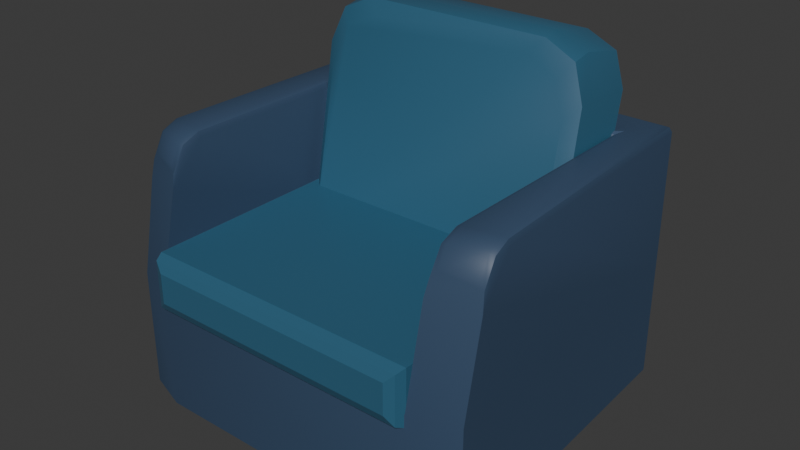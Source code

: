 # Source: couch_small.blend  (saved by Blender 4.1.24; exported with 4.5.12 LTS)
import bpy
from mathutils import Matrix  # noqa: F401  (used for matrix-valued properties, if any)

bpy.ops.wm.read_factory_settings(use_empty=True)
scene = bpy.context.scene
scene.name = 'Scene'

# ---- collections
col_collection = bpy.data.collections.new('Collection'); scene.collection.children.link(col_collection)

# ---- materials (node trees are filled in below, after node groups)
mat_material_001 = bpy.data.materials.new('Material.001')
mat_material_001.alpha_threshold = 0.0
mat_material_001.use_transparent_shadow = False
mat_material_001.roughness = 0.5
mat_material_001.line_color = (0.0, 0.0, 0.0, 1.0)
mat_material = bpy.data.materials.new('Material')
mat_material.alpha_threshold = 0.0
mat_material.use_transparent_shadow = False
mat_material.roughness = 0.5
mat_material.line_color = (0.0, 0.0, 0.0, 1.0)

# ---- material node trees
mat_material_001.use_nodes = True; mat_material_001.node_tree.nodes.clear()
_N = mat_material_001.node_tree.nodes; _L = mat_material_001.node_tree.links
n0 = _N.new('ShaderNodeOutputMaterial'); n0.name = 'Material Output'; n0.location = (300, 300)
n1 = _N.new('ShaderNodeBsdfPrincipled'); n1.name = 'Principled BSDF'; n1.location = (10, 300)
n1.inputs[0].default_value = (0.03706, 0.1228, 0.2037, 1.0)
n1.inputs[3].default_value = 1.45
_L.new(n1.outputs[0], n0.inputs[0])
n0.is_active_output = True
mat_material.use_nodes = True; mat_material.node_tree.nodes.clear()
_N = mat_material.node_tree.nodes; _L = mat_material.node_tree.links
n0 = _N.new('ShaderNodeOutputMaterial'); n0.name = 'Material Output'; n0.location = (300, 300)
n1 = _N.new('ShaderNodeBsdfPrincipled'); n1.name = 'Principled BSDF'; n1.location = (10, 300)
n1.inputs[0].default_value = (0.04025, 0.07392, 0.1353, 1.0)
n1.inputs[3].default_value = 1.45
_L.new(n1.outputs[0], n0.inputs[0])
n0.is_active_output = True

# ---- world
world_world = bpy.data.worlds.new('World'); scene.world = world_world
world_world.use_nodes = True; world_world.node_tree.nodes.clear()
_N = world_world.node_tree.nodes; _L = world_world.node_tree.links
n0 = _N.new('ShaderNodeOutputWorld'); n0.name = 'World Output'; n0.location = (300, 300)
n1 = _N.new('ShaderNodeBackground'); n1.name = 'Background'; n1.location = (10, 300)
n1.inputs[0].default_value = (0.05088, 0.05088, 0.05088, 1.0)
_L.new(n1.outputs[0], n0.inputs[0])
n0.is_active_output = True
world_world.color = (0.05088, 0.05088, 0.05088)
world_world.use_sun_shadow = False
world_world.sun_shadow_jitter_overblur = 0.0

# ---- meshes
me_cube_003 = bpy.data.meshes.new('Cube.003')
me_cube_003.from_pydata([(-0.9142, 0.1995, -0.5325), (-1.0, 0.2836, -0.551), (0.9998, 0.2836, -0.551), (0.9137, 0.1995, -0.5325), (-1.0, 0.7175, -0.646), (-0.8975, 0.8178, -0.668), (0.897, 0.8178, -0.668), (0.9998, 0.7175, -0.646), (-1.0, 0.7018, 0.7049), (-0.6848, 0.6788, 1.033), (-0.9079, 0.6855, 0.9368), (0.9998, 0.7018, 0.7049), (0.6843, 0.6788, 1.033), (0.9074, 0.6855, 0.9368), (-0.6837, 0.5629, 1.012), (-1.0, 0.5013, 0.6671), (-0.9075, 0.5448, 0.9109), (-0.596, 0.4966, 0.9144), (-0.9142, 0.4246, 0.5637), (-0.821, 0.4755, 0.8117), (0.9137, 0.4246, 0.5637), (0.5955, 0.4966, 0.9144), (0.8205, 0.4755, 0.8117), (0.9998, 0.5013, 0.6671), (0.6832, 0.5629, 1.012), (0.9071, 0.5448, 0.9109), (-1.0, 0.982, 0.6424), (-0.6839, 1.046, 0.9524), (-0.9076, 1.027, 0.8616), (-0.8975, 1.061, 0.5183), (-0.5797, 1.125, 0.8298), (-0.8044, 1.107, 0.7385), (0.6834, 1.046, 0.9524), (0.9998, 0.982, 0.6424), (0.9071, 1.027, 0.8616), (0.5792, 1.125, 0.8298), (0.897, 1.061, 0.5183), (0.8039, 1.107, 0.7385), (-1.0, -1.126, -0.6194), (-1.0, 0.8741, -1.525), (-1.0, 0.8741, -0.6194), (0.9998, -1.126, -0.6194), (0.9998, 0.8741, -1.525), (0.9998, 0.8741, -0.6194), (-1.298, -1.026, -0.6194), (-1.268, 1.249, -0.6194), (1.232, 1.248, -0.6194), (1.32, -1.025, -0.6194), (-1.051, 0.9451, 0.3859), (-1.0, 0.8741, 0.3348), (-0.9491, 0.8741, 0.3859), (-1.015, 0.8949, 0.3709), (0.9998, 0.8741, 0.3348), (1.051, 0.9557, 0.3859), (0.9486, 0.8741, 0.3859), (1.015, 0.898, 0.3709), (-1.268, 1.249, 0.3348), (-1.221, 1.183, 0.3859), (-1.254, 1.229, 0.3709), (1.191, 1.181, 0.3859), (1.232, 1.248, 0.3348), (1.22, 1.228, 0.3709), (-1.0, -0.717, 0.3348), (-1.051, -0.7164, 0.3859), (-1.015, -0.7207, 0.3709), (-1.0, -0.9771, 0.04271), (-1.051, -0.9273, 0.205), (-1.015, -0.9474, 0.1575), (-1.0, -0.8302, 0.2915), (-1.051, -0.853, 0.3329), (-1.015, -0.8513, 0.3208), (-1.259, -0.8722, 0.205), (-1.306, -0.8947, 0.02992), (-1.293, -0.8735, 0.1537), (-1.305, -0.6557, 0.3348), (-1.257, -0.6757, 0.3859), (-1.291, -0.6659, 0.3709), (-1.307, -0.7547, 0.2929), (-1.259, -0.803, 0.3329), (-1.293, -0.784, 0.3212), (1.05, -0.9279, 0.205), (0.9998, -0.9771, 0.04271), (1.015, -0.9476, 0.1575), (0.9998, -0.717, 0.3348), (1.051, -0.7167, 0.3859), (1.015, -0.7208, 0.3709), (0.9998, -0.8302, 0.2915), (1.05, -0.8535, 0.3329), (1.015, -0.8515, 0.3208), (1.318, -0.6551, 0.3348), (1.274, -0.6741, 0.3859), (1.305, -0.665, 0.3709), (1.324, -0.8941, 0.02992), (1.28, -0.8701, 0.205), (1.312, -0.8724, 0.1537), (1.322, -0.7541, 0.2929), (1.279, -0.8011, 0.3329), (1.31, -0.783, 0.3212), (-1.0, -1.075, -1.525), (-1.0, -1.126, -1.475), (0.9998, -1.075, -1.525), (0.9998, -1.126, -1.475), (-1.268, 1.249, -1.475), (-1.225, 1.189, -1.525), (-1.298, -1.026, -1.475), (-1.254, -0.9896, -1.525), (1.232, 1.248, -1.475), (1.195, 1.188, -1.525), (1.278, -0.9872, -1.525), (1.32, -1.025, -1.475), (-1.0, 0.8741, -0.7139), (-1.0, 0.8741, -0.32), (0.9998, 0.8741, -0.7139), (0.9998, 0.8741, -0.32), (-0.9115, -1.204, -0.6252), (-1.0, -1.115, -0.7139), (-0.9742, -1.178, -0.6879), (-0.9115, -1.204, -0.4087), (-1.0, -1.115, -0.32), (-0.9742, -1.178, -0.3459), (0.911, -1.204, -0.6252), (0.9998, -1.115, -0.7139), (0.9738, -1.178, -0.6879), (0.911, -1.204, -0.4087), (0.9998, -1.115, -0.32), (0.9738, -1.178, -0.3459)], [], [(15, 1, 0, 18), (4, 5, 6, 7, 2, 3, 0, 1), (2, 23, 20, 3), (3, 20, 22, 21, 17, 19, 18, 0), (7, 33, 11, 23, 2), (33, 7, 6, 36), (27, 32, 35, 30), (24, 14, 17, 21), (1, 15, 8, 26, 4), (5, 29, 31, 30, 35, 37, 36, 6), (29, 5, 4, 26), (12, 9, 14, 24), (24, 21, 22, 25), (25, 22, 20, 23), (17, 14, 16, 19), (19, 16, 15, 18), (27, 30, 31, 28), (28, 31, 29, 26), (33, 36, 37, 34), (34, 37, 35, 32), (9, 27, 28, 10), (10, 28, 26, 8), (11, 33, 34, 13), (13, 34, 32, 12), (23, 11, 13, 25), (25, 13, 12, 24), (8, 15, 16, 10), (10, 16, 14, 9), (32, 27, 9, 12), (106, 46, 47, 109), (47, 46, 60, 89, 95, 92), (100, 42, 107, 108), (39, 42, 100, 98), (99, 38, 44, 104), (43, 40, 38, 41), (102, 45, 46, 106), (42, 39, 103, 107), (63, 75, 78, 69), (101, 41, 38, 99), (104, 44, 45, 102), (41, 101, 109, 47), (43, 41, 81, 86, 83, 52), (87, 96, 90, 84), (80, 93, 96, 87), (63, 48, 57, 75), (46, 45, 56, 60), (53, 84, 90, 59), (45, 44, 72, 77, 74, 56), (38, 40, 49, 62, 68, 65), (69, 78, 71, 66), (44, 38, 65, 67, 66, 71, 73, 72), (41, 47, 92, 94, 93, 80, 82, 81), (48, 50, 54, 53, 59, 57), (48, 51, 50), (51, 49, 50), (52, 55, 54), (55, 53, 54), (57, 59, 61, 58), (58, 61, 60, 56), (68, 62, 64, 70), (70, 64, 63, 69), (74, 77, 79, 76), (76, 79, 78, 75), (65, 68, 70, 67), (67, 70, 69, 66), (77, 72, 73, 79), (79, 73, 71, 78), (86, 81, 82, 88), (88, 82, 80, 87), (92, 95, 97, 94), (94, 97, 96, 93), (83, 86, 88, 85), (85, 88, 87, 84), (95, 89, 91, 97), (97, 91, 90, 96), (48, 63, 64, 51), (51, 64, 62, 49), (56, 74, 76, 58), (58, 76, 75, 57), (52, 83, 85, 55), (55, 85, 84, 53), (89, 60, 61, 91), (91, 61, 59, 90), (40, 43, 52, 54, 50, 49), (105, 98, 99, 104), (98, 100, 101, 99), (103, 105, 104, 102), (107, 103, 102, 106), (108, 107, 106, 109), (100, 108, 109, 101), (39, 98, 105, 103), (120, 123, 117, 114), (110, 111, 113, 112), (113, 111, 118, 124), (115, 118, 111, 110), (112, 113, 124, 121), (114, 117, 119, 116), (116, 119, 118, 115), (123, 120, 122, 125), (125, 122, 121, 124), (115, 121, 122, 116), (116, 122, 120, 114), (124, 118, 119, 125), (125, 119, 117, 123), (110, 112, 121, 115)])
me_cube_003.polygons.foreach_set('use_smooth', [1, 1, 1, 1, 1, 1, 1, 1, 1, 1, 1, 1, 1, 1, 1, 1, 1, 1, 1, 1, 1, 1, 1, 1, 1, 1, 1, 1, 1, 1, 1, 1, 1, 1, 1, 1, 1, 1, 1, 1, 1, 1, 1, 1, 1, 1, 1, 1, 1, 1, 1, 1, 1, 1, 1, 1, 1, 1, 1, 1, 1, 1, 1, 1, 1, 1, 1, 1, 1, 1, 1, 1, 1, 1, 1, 1, 1, 1, 1, 1, 1, 1, 1, 1, 1, 1, 1, 1, 1, 1, 1, 0, 0, 0, 0, 0, 0, 0, 0, 0, 0, 0, 0, 0, 0])
me_cube_003.polygons.foreach_set('material_index', [0, 0, 0, 0, 0, 0, 0, 0, 0, 0, 0, 0, 0, 0, 0, 0, 0, 0, 0, 0, 0, 0, 0, 0, 0, 0, 0, 0, 0, 1, 1, 1, 1, 1, 1, 1, 1, 1, 1, 1, 1, 1, 1, 1, 1, 1, 1, 1, 1, 1, 1, 1, 1, 1, 1, 1, 1, 1, 1, 1, 1, 1, 1, 1, 1, 1, 1, 1, 1, 1, 1, 1, 1, 1, 1, 1, 1, 1, 1, 1, 1, 1, 1, 1, 1, 1, 1, 1, 1, 1, 1, 0, 0, 0, 0, 0, 0, 0, 0, 0, 0, 0, 0, 0, 0])
_k = set([(0, 1), (0, 3), (0, 18), (1, 4), (1, 15), (2, 3), (2, 7), (2, 23), (3, 20), (4, 5), (4, 26), (5, 6), (5, 29), (6, 7), (6, 36), (7, 33), (10, 16), (10, 28), (13, 25), (13, 34), (14, 16), (14, 24), (15, 16), (23, 25), (24, 25), (26, 28), (27, 28), (27, 32), (29, 31), (30, 31), (30, 35), (32, 34), (33, 34), (35, 37), (36, 37), (38, 40), (38, 41), (38, 65), (40, 43), (40, 49), (41, 43), (41, 81), (43, 52), (44, 72), (44, 104), (45, 56), (45, 102), (46, 60), (46, 106), (47, 92), (47, 109), (48, 50), (48, 51), (49, 51), (50, 51), (50, 54), (51, 64), (52, 54), (52, 55), (53, 54), (53, 55), (54, 55), (55, 85), (56, 58), (58, 61), (58, 76), (60, 61), (61, 91), (64, 70), (65, 67), (67, 70), (72, 73), (73, 79), (76, 79), (81, 82), (82, 88), (85, 88), (91, 97), (92, 94), (94, 97), (98, 100), (98, 105), (99, 101), (99, 104), (100, 108), (101, 109), (102, 103), (102, 104), (102, 106), (103, 105), (103, 107), (104, 105), (106, 107), (106, 109), (107, 108), (108, 109)])
me_cube_003.attributes.new('sharp_edge', 'BOOLEAN', 'EDGE').data.foreach_set('value', [ (min(e.vertices), max(e.vertices)) in _k for e in me_cube_003.edges])
_uv = me_cube_003.uv_layers.new(name='UVMap')
_uv.uv.foreach_set('vector', [0.5514, 1.0, 0.375, 1.0, 0.375, 0.9892, 0.5465, 0.9892, 0.125, 0.5406, 0.1378, 0.5, 0.3622, 0.5, 0.375, 0.5406, 0.375, 0.716, 0.3642, 0.75, 0.1358, 0.75, 0.125, 0.716, 0.375, 0.716, 0.5644, 0.7286, 0.5465, 0.7608, 0.375, 0.7608, 0.375, 0.7608, 0.5465, 0.7608, 0.5852, 0.7724, 0.6013, 0.8005, 0.6013, 0.9495, 0.5852, 0.9776, 0.5465, 0.9892, 0.375, 0.9892, 0.375, 0.5406, 0.5765, 0.5406, 0.5767, 0.654, 0.5644, 0.7286, 0.375, 0.716, 0.5765, 0.5406, 0.375, 0.5406, 0.375, 0.4872, 0.5605, 0.4872, 0.625, 0.2895, 0.625, 0.4605, 0.6093, 0.4474, 0.6093, 0.3026, 0.625, 0.7896, 0.625, 0.9604, 0.6013, 0.9495, 0.6013, 0.8005, 0.375, 0.034, 0.5644, 0.02145, 0.5767, 0.09605, 0.5765, 0.2094, 0.375, 0.2094, 0.375, 0.2628, 0.5605, 0.2628, 0.595, 0.2745, 0.6093, 0.3026, 0.6093, 0.4474, 0.595, 0.4755, 0.5605, 0.4872, 0.375, 0.4872, 0.5605, 0.2628, 0.375, 0.2628, 0.375, 0.2094, 0.5765, 0.2094, 0.6644, 0.6889, 0.8356, 0.6889, 0.8354, 0.75, 0.6646, 0.75, 0.625, 0.7896, 0.6013, 0.8005, 0.6013, 0.7608, 0.6038, 0.7596, 0.6031, 0.7577, 0.6013, 0.7608, 0.5465, 0.7608, 0.5644, 0.7286, 0.6013, 0.9495, 0.625, 0.9604, 0.6038, 0.9904, 0.6013, 0.9892, 0.6013, 0.9892, 0.6013, 0.9904, 0.5514, 1.0, 0.5465, 0.9892, 0.625, 0.2895, 0.6093, 0.3026, 0.6093, 0.2628, 0.6156, 0.2577, 0.6156, 0.2415, 0.6093, 0.2628, 0.5605, 0.2628, 0.5765, 0.2094, 0.5765, 0.5406, 0.5605, 0.4872, 0.6093, 0.4872, 0.6156, 0.5085, 0.6156, 0.4923, 0.6093, 0.4872, 0.6093, 0.4474, 0.625, 0.4605, 0.8356, 0.6889, 0.8355, 0.5406, 0.875, 0.5406, 0.875, 0.6782, 0.625, 0.07181, 0.625, 0.2094, 0.5765, 0.2094, 0.5767, 0.09605, 0.5767, 0.654, 0.5765, 0.5406, 0.625, 0.5406, 0.625, 0.6782, 0.625, 0.6782, 0.625, 0.5406, 0.6645, 0.5406, 0.6644, 0.6889, 0.5644, 0.7286, 0.5767, 0.654, 0.6244, 0.6927, 0.6181, 0.7321, 0.625, 0.75, 0.625, 0.6943, 0.6644, 0.6889, 0.6646, 0.75, 0.5767, 0.09605, 0.5644, 0.02145, 0.6181, 0.01789, 0.6244, 0.05726, 0.875, 0.6943, 0.875, 0.75, 0.8354, 0.75, 0.8356, 0.6889, 0.6645, 0.5406, 0.8355, 0.5406, 0.8356, 0.6889, 0.6644, 0.6889, 0.3887, 0.5, 0.625, 0.5, 0.625, 0.75, 0.3887, 0.75, 0.625, 0.75, 0.625, 0.5, 0.625, 0.5, 0.625, 0.7281, 0.625, 0.7414, 0.625, 0.75, 0.375, 0.7436, 0.375, 0.5, 0.375, 0.5, 0.375, 0.7441, 0.125, 0.5, 0.375, 0.5, 0.375, 0.7436, 0.125, 0.7436, 0.3887, 1.0, 0.625, 1.0, 0.625, 1.0, 0.3887, 1.0, 0.625, 0.5, 0.875, 0.5, 0.875, 0.75, 0.625, 0.75, 0.3887, 0.25, 0.625, 0.25, 0.625, 0.5, 0.3887, 0.5, 0.375, 0.5, 0.125, 0.5, 0.125, 0.5, 0.375, 0.5, 0.875, 0.7251, 0.875, 0.7286, 0.875, 0.75, 0.875, 0.75, 0.3887, 0.75, 0.625, 0.75, 0.625, 1.0, 0.3887, 1.0, 0.3887, 0.0, 0.625, 0.0, 0.625, 0.25, 0.3887, 0.25, 0.625, 0.75, 0.3887, 0.75, 0.3887, 0.75, 0.625, 0.75, 0.625, 0.5, 0.625, 0.75, 0.625, 0.75, 0.625, 0.7399, 0.625, 0.7226, 0.625, 0.5, 0.625, 0.7476, 0.625, 0.748, 0.625, 0.7287, 0.625, 0.7251, 0.625, 0.75, 0.625, 0.75, 0.625, 0.748, 0.625, 0.7476, 0.875, 0.7251, 0.875, 0.5, 0.875, 0.5, 0.875, 0.7286, 0.625, 0.5, 0.625, 0.25, 0.625, 0.25, 0.625, 0.5, 0.625, 0.5, 0.625, 0.7251, 0.625, 0.7287, 0.625, 0.5, 0.625, 0.25, 0.625, 0.0, 0.625, 0.0, 0.625, 0.01105, 0.625, 0.02252, 0.625, 0.25, 0.875, 0.75, 0.875, 0.5, 0.875, 0.5, 0.875, 0.7219, 0.875, 0.7368, 0.875, 0.75, 0.625, 1.0, 0.625, 1.0, 0.625, 1.0, 0.625, 1.0, 0.625, 1.0, 0.625, 1.0, 0.625, 1.0, 0.625, 1.0, 0.625, 1.0, 0.625, 1.0, 0.625, 1.0, 0.625, 1.0, 0.625, 0.75, 0.625, 0.75, 0.625, 0.75, 0.625, 0.75, 0.625, 0.75, 0.625, 0.75, 0.625, 0.75, 0.625, 0.75, 0.875, 0.5, 0.8686, 0.5, 0.6314, 0.5, 0.625, 0.5, 0.625, 0.5, 0.875, 0.5, 0.875, 0.5, 0.875, 0.5, 0.8686, 0.5, 0.875, 0.5, 0.875, 0.5, 0.8686, 0.5, 0.625, 0.5, 0.625, 0.4969, 0.6314, 0.5, 0.625, 0.4969, 0.625, 0.4895, 0.6314, 0.5, 0.875, 0.5, 0.625, 0.5, 0.6262, 0.5, 0.8736, 0.5, 0.625, 0.2514, 0.625, 0.4988, 0.625, 0.5, 0.625, 0.25, 0.875, 0.7368, 0.875, 0.7219, 0.875, 0.7243, 0.875, 0.7416, 0.875, 0.7485, 0.875, 0.7243, 0.875, 0.7251, 0.875, 0.75, 0.625, 0.02252, 0.625, 0.01105, 0.625, 0.00613, 0.625, 0.01999, 0.875, 0.7302, 0.875, 0.7496, 0.875, 0.75, 0.875, 0.7286, 0.875, 0.75, 0.875, 0.7368, 0.875, 0.7429, 0.875, 0.75, 0.625, 1.0, 0.625, 1.0, 0.625, 1.0, 0.625, 1.0, 0.625, 0.01105, 0.625, 0.0, 0.625, 0.0, 0.625, 0.005592, 0.625, 1.0, 0.625, 1.0, 0.625, 1.0, 0.625, 1.0, 0.625, 0.7399, 0.625, 0.75, 0.625, 0.75, 0.625, 0.7469, 0.625, 0.7469, 0.625, 0.75, 0.625, 0.75, 0.625, 0.7476, 0.625, 0.75, 0.625, 0.7414, 0.625, 0.7479, 0.625, 0.75, 0.625, 0.75, 0.625, 0.7479, 0.625, 0.748, 0.625, 0.75, 0.625, 0.7226, 0.625, 0.7399, 0.625, 0.7469, 0.625, 0.7239, 0.625, 0.7239, 0.625, 0.7469, 0.625, 0.7476, 0.625, 0.7251, 0.625, 0.7414, 0.625, 0.7281, 0.625, 0.7297, 0.625, 0.7479, 0.625, 0.7479, 0.625, 0.7297, 0.625, 0.7287, 0.625, 0.748, 0.875, 0.5, 0.875, 0.7251, 0.875, 0.7235, 0.875, 0.5, 0.875, 0.5, 0.875, 0.7235, 0.875, 0.7219, 0.875, 0.5, 0.625, 0.25, 0.625, 0.02252, 0.625, 0.02064, 0.625, 0.2477, 0.875, 0.5023, 0.875, 0.7294, 0.875, 0.7286, 0.875, 0.5, 0.625, 0.5, 0.625, 0.7226, 0.625, 0.7239, 0.625, 0.5, 0.625, 0.5, 0.625, 0.7239, 0.625, 0.7251, 0.625, 0.5, 0.625, 0.7281, 0.625, 0.5, 0.625, 0.5023, 0.625, 0.7297, 0.625, 0.7297, 0.625, 0.5023, 0.625, 0.5, 0.625, 0.7287, 0.875, 0.5, 0.625, 0.5, 0.625, 0.5, 0.6314, 0.5, 0.8686, 0.5, 0.875, 0.5, 0.125, 0.7441, 0.125, 0.7436, 0.125, 0.75, 0.125, 0.75, 0.125, 0.7436, 0.375, 0.7436, 0.375, 0.75, 0.125, 0.75, 0.125, 0.5, 0.125, 0.7441, 0.125, 0.75, 0.125, 0.5, 0.375, 0.5, 0.125, 0.5, 0.125, 0.5, 0.375, 0.5, 0.375, 0.7441, 0.375, 0.5, 0.3887, 0.5, 0.3887, 0.75, 0.375, 0.7436, 0.375, 0.7441, 0.3887, 0.75, 0.3887, 0.75, 0.125, 0.5, 0.125, 0.7436, 0.125, 0.7441, 0.125, 0.5, 0.4313, 0.7611, 0.5687, 0.7611, 0.5687, 0.9889, 0.4313, 0.9889, 0.375, 0.25, 0.625, 0.25, 0.625, 0.5, 0.375, 0.5, 0.625, 0.5, 0.875, 0.5, 0.875, 0.7397, 0.625, 0.7397, 0.375, 0.01029, 0.625, 0.01029, 0.625, 0.25, 0.375, 0.25, 0.375, 0.5, 0.625, 0.5, 0.625, 0.7397, 0.375, 0.7397, 0.4313, 0.9889, 0.5687, 0.9889, 0.6085, 1.0, 0.3915, 1.0, 0.3915, 0.0, 0.6085, 0.0, 0.625, 0.01029, 0.375, 0.01029, 0.5687, 0.7611, 0.4313, 0.7611, 0.3915, 0.75, 0.6085, 0.75, 0.6085, 0.75, 0.3915, 0.75, 0.375, 0.7397, 0.625, 0.7397, 0.125, 0.7397, 0.375, 0.7397, 0.3718, 0.75, 0.1282, 0.75, 0.375, 0.9968, 0.375, 0.7532, 0.4313, 0.7611, 0.4313, 0.9889, 0.625, 0.7397, 0.875, 0.7397, 0.8718, 0.75, 0.6282, 0.75, 0.625, 0.7532, 0.625, 0.9968, 0.5687, 0.9889, 0.5687, 0.7611, 0.125, 0.5, 0.375, 0.5, 0.375, 0.7397, 0.125, 0.7397])
me_cube_003.materials.append(mat_material_001)
me_cube_003.materials.append(mat_material)
me_cube_003.update()

# ---- objects
ob_couchsmall__rigid = bpy.data.objects.new('CouchSmall -rigid', me_cube_003)

# ---- transforms, parenting, visibility, modifiers, constraints
ob_couchsmall__rigid.location = (0.0, 0.0, 0.0)

# ---- collection membership
col_collection.objects.link(ob_couchsmall__rigid)

# ---- scene / render settings (as saved in the file)
scene.frame_start = 1; scene.frame_end = 250; scene.frame_set(1)
scene.render.engine = 'BLENDER_EEVEE_NEXT'
scene.cycles.sampling_pattern = 'TABULATED_SOBOL'
scene.eevee.ray_tracing_options.trace_max_roughness = 0.0
bpy.context.view_layer.update()

# ---- added for rendering (the .blend has no active camera and no usable light): camera, sun
cam_auto = bpy.data.cameras.new('AutoCamera')
cam_auto.lens = 50.0
cam_auto.sensor_width = 36.0
cam_auto.clip_end = 1000.0
ob_auto_camera = bpy.data.objects.new('AutoCamera', cam_auto)
scene.collection.objects.link(ob_auto_camera)
ob_auto_camera.location = (4.09232, -4.8775, 3.02077)
ob_auto_camera.rotation_euler = (1.09748, -7.21219e-08, 0.694738)
scene.camera = ob_auto_camera
light_auto_sun = bpy.data.lights.new('AutoSun', 'SUN')
light_auto_sun.energy = 3.0
light_auto_sun.angle = 0.0523599
ob_auto_sun = bpy.data.objects.new('AutoSun', light_auto_sun)
scene.collection.objects.link(ob_auto_sun)
ob_auto_sun.rotation_euler = (0.872665, 0.174533, 0.523599)
bpy.context.view_layer.update()
